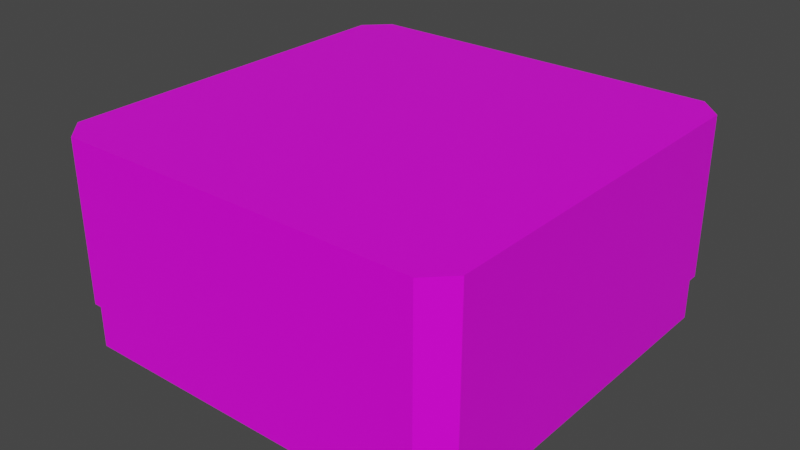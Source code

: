 # Source: room.blend  (saved by Blender 2.82.7; exported with 4.5.12 LTS)
import bpy
from mathutils import Matrix  # noqa: F401  (used for matrix-valued properties, if any)

bpy.ops.wm.read_factory_settings(use_empty=True)
scene = bpy.context.scene
scene.name = 'Scene'

# ---- collections
col_collection = bpy.data.collections.new('Collection'); scene.collection.children.link(col_collection)

# ---- images (referenced by path relative to the original .blend; pixels are not part of the script)
import os
ASSET_DIR = os.environ.get("B2B_ASSET_DIR", "")  # directory of the original .blend (textures are referenced by path, not embedded)
HERE = os.path.dirname(os.path.abspath(__file__))  # packed textures are extracted next to this script under _unpacked/

def load_image(name, relpath, width, height, colorspace="sRGB"):
    """Load a texture the original file referenced (path relative to the .blend, or extracted next to this script)."""
    p = next((c for c in (os.path.join(HERE, relpath), os.path.join(ASSET_DIR, relpath)) if relpath and os.path.exists(c)), "")
    if p:
        img = bpy.data.images.load(p, check_existing=True)
        img.name = name
    else:  # same state as the original file: an image datablock whose file is absent (Cycles renders it pink)
        img = bpy.data.images.new(name, width, height)
        img.source = "FILE"
        img.filepath = "//" + (relpath or name)
    img.colorspace_settings.name = colorspace
    return img
img_room_png = load_image('room.png', 'room.png', 1024, 1024, 'sRGB')

# ---- materials (node trees are filled in below, after node groups)
mat_drink_cage = bpy.data.materials.new('drink cage')
mat_drink_cage.alpha_threshold = 0.0
mat_drink_cage.use_transparent_shadow = False
mat_drink_cage.line_color = (0.0, 0.0, 0.0, 1.0)

# ---- material node trees
mat_drink_cage.use_nodes = True; mat_drink_cage.node_tree.nodes.clear()
_N = mat_drink_cage.node_tree.nodes; _L = mat_drink_cage.node_tree.links
n0 = _N.new('ShaderNodeOutputMaterial'); n0.name = 'Material Output'; n0.location = (300, 300)
n1 = _N.new('ShaderNodeBsdfPrincipled'); n1.name = 'Principled BSDF'; n1.location = (10, 300)
n1.distribution = 'GGX'
n1.subsurface_method = 'BURLEY'
n1.inputs[2].default_value = 0.4
n1.inputs[3].default_value = 1.45
n1.inputs[27].default_value = (0.0, 0.0, 0.0, 1.0)
n1.inputs[28].default_value = 1.0
n2 = _N.new('ShaderNodeTexImage'); n2.name = 'Image Texture'; n2.location = (-342, 150)
n2.image = img_room_png
_L.new(n1.outputs[0], n0.inputs[0])
_L.new(n2.outputs[0], n1.inputs[0])
n0.is_active_output = True

# ---- world
world_world = bpy.data.worlds.new('World'); scene.world = world_world
world_world.use_nodes = True; world_world.node_tree.nodes.clear()
_N = world_world.node_tree.nodes; _L = world_world.node_tree.links
n0 = _N.new('ShaderNodeOutputWorld'); n0.name = 'World Output'; n0.location = (300, 300)
n1 = _N.new('ShaderNodeBackground'); n1.name = 'Background'; n1.location = (10, 300)
n1.inputs[0].default_value = (0.05088, 0.05088, 0.05088, 1.0)
_L.new(n1.outputs[0], n0.inputs[0])
n0.is_active_output = True
world_world.color = (0.05088, 0.05088, 0.05088)
world_world.use_sun_shadow = False
world_world.sun_shadow_jitter_overblur = 0.0

# ---- meshes
me_cube_006 = bpy.data.meshes.new('Cube.006')
me_cube_006.from_pydata([(-1.778, -1.0, 0.2217), (-1.778, -1.0, 3.778), (-2.0, 3.0, 0.0), (-2.0, 3.0, 4.0), (1.778, -1.0, 0.2217), (1.778, -1.0, 3.778), (2.0, 3.0, 0.0), (2.0, 3.0, 4.0), (-2.0, -1.0, 0.0), (-2.0, -1.0, 4.0), (2.0, -1.0, 4.0), (2.0, -1.0, 0.0), (-1.778, 2.376, 0.2217), (-1.778, 2.376, 3.778), (1.778, 2.376, 3.778), (1.778, 2.376, 0.2217), (-1.889, -1.096, 0.1109), (-1.889, -1.096, 3.889), (1.889, -1.096, 3.889), (1.889, -1.096, 0.1109), (-1.9, -0.9189, 0.09), (-1.9, -0.9189, 0.4), (1.9, -0.9189, 0.09), (1.9, -0.9189, 0.4), (-1.9, -1.0, 0.09), (-1.9, -1.0, 0.4), (1.9, -1.0, 0.4), (1.9, -1.0, 0.09), (-1.778, -1.0, 2.4), (1.778, -1.0, 2.4), (-1.778, 2.376, 2.4), (1.778, 2.376, 2.4), (-1.778, -1.0, 2.3), (1.778, -1.0, 2.3), (-1.778, 2.376, 2.3), (1.778, 2.376, 2.3), (3.576e-07, -0.3234, 3.867), (1.192e-07, -0.3234, 2.336), (-1.192e-07, 2.376, 3.867), (-3.576e-07, 2.376, 2.336), (-0.1, -0.3234, 3.867), (-0.1, -0.3234, 2.336), (-0.1, 2.376, 3.867), (-0.1, 2.376, 2.336), (-2.0, -1.0, 3.778), (2.0, -1.0, 3.778), (-2.0, -1.0, 4.0), (2.0, -1.0, 4.0), (-2.055, -1.0, 3.889), (2.055, -1.0, 3.889), (2.0, -1.952, 4.0), (-2.0, -1.952, 4.0), (2.0, -1.952, 3.778), (-2.0, -1.952, 3.778), (-2.055, -2.048, 3.889), (2.055, -2.048, 3.889)], [], [(8, 9, 3, 2), (2, 3, 7, 6), (6, 7, 10, 11), (5, 1, 13, 14), (2, 6, 11, 8), (7, 3, 9, 10), (16, 17, 9, 8), (18, 19, 11, 10), (19, 16, 8, 11), (15, 14, 13, 12), (4, 5, 14, 15), (0, 4, 15, 12), (1, 0, 12, 13), (4, 0, 16, 19), (5, 4, 19, 18), (0, 1, 17, 16), (24, 25, 21, 20), (20, 21, 23, 22), (22, 23, 26, 27), (20, 22, 27, 24), (23, 21, 25, 26), (27, 26, 25, 24), (28, 30, 31, 29), (32, 33, 35, 34), (29, 31, 35, 33), (28, 29, 33, 32), (30, 28, 32, 34), (31, 30, 34, 35), (36, 38, 39, 37), (40, 41, 43, 42), (37, 39, 43, 41), (36, 37, 41, 40), (38, 36, 40, 42), (39, 38, 42, 43), (45, 49, 55, 52), (48, 44, 53, 54), (54, 55, 50, 51), (53, 52, 55, 54), (49, 47, 50, 55), (46, 48, 54, 51), (44, 45, 52, 53), (47, 46, 51, 50), (46, 47, 49, 45, 44, 48)])
_uv = me_cube_006.uv_layers.new(name='UVMap')
_uv.uv.foreach_set('vector', [0.5, 0.5, 0.5, 0.5, 0.5, 0.5, 0.5, 0.5, 0.5, 0.5, 0.5, 0.5, 0.5, 0.5, 0.5, 0.5, 0.5, 0.5, 0.5, 0.5, 0.5, 0.5, 0.5, 0.5, 0.5, 0.5, 0.5, 0.5, 0.5, 0.5, 0.5, 0.5, 0.5, 0.5, 0.5, 0.5, 0.5, 0.5, 0.5, 0.5, 0.5, 0.5, 0.5, 0.5, 0.5, 0.5, 0.5, 0.5, 0.5, 0.5, 0.5, 0.5, 0.5, 0.5, 0.5, 0.5, 0.5, 0.5, 0.5, 0.5, 0.5, 0.5, 0.5, 0.5, 0.5, 0.5, 0.5, 0.5, 0.5, 0.5, 0.5, 0.5, 0.5, 0.5, 0.5, 0.5, 0.5, 0.5, 0.5, 0.5, 0.5, 0.5, 0.5, 0.5, 0.5, 0.5, 0.5, 0.5, 0.5, 0.5, 0.5, 0.5, 0.5, 0.5, 0.5, 0.5, 0.5, 0.5, 0.5, 0.5, 0.5, 0.5, 0.5, 0.5, 0.5, 0.5, 0.5, 0.5, 0.5, 0.5, 0.5, 0.5, 0.5, 0.5, 0.5, 0.5, 0.5, 0.5, 0.5, 0.5, 0.5, 0.5, 0.5, 0.5, 0.5, 0.5, 0.5, 0.5, 0.8008, 0.4141, 0.8008, 0.4141, 0.8008, 0.4141, 0.8008, 0.4141, 0.8008, 0.4141, 0.8008, 0.4141, 0.8008, 0.4141, 0.8008, 0.4141, 0.8008, 0.4141, 0.8008, 0.4141, 0.8008, 0.4141, 0.8008, 0.4141, 0.8008, 0.4141, 0.8008, 0.4141, 0.8008, 0.4141, 0.8008, 0.4141, 0.8008, 0.4141, 0.8008, 0.4141, 0.8008, 0.4141, 0.8008, 0.4141, 0.8008, 0.4141, 0.8008, 0.4141, 0.8008, 0.4141, 0.8008, 0.4141, 0.8125, 0.4375, 0.8125, 0.4375, 0.8125, 0.4375, 0.8125, 0.4375, 0.8125, 0.4375, 0.8125, 0.4375, 0.8125, 0.4375, 0.8125, 0.4375, 0.8125, 0.4375, 0.8125, 0.4375, 0.8125, 0.4375, 0.8125, 0.4375, 0.8125, 0.4375, 0.8125, 0.4375, 0.8125, 0.4375, 0.8125, 0.4375, 0.8125, 0.4375, 0.8125, 0.4375, 0.8125, 0.4375, 0.8125, 0.4375, 0.8125, 0.4375, 0.8125, 0.4375, 0.8125, 0.4375, 0.8125, 0.4375, 0.8125, 0.4375, 0.8125, 0.4375, 0.8125, 0.4375, 0.8125, 0.4375, 0.8125, 0.4375, 0.8125, 0.4375, 0.8125, 0.4375, 0.8125, 0.4375, 0.8125, 0.4375, 0.8125, 0.4375, 0.8125, 0.4375, 0.8125, 0.4375, 0.8125, 0.4375, 0.8125, 0.4375, 0.8125, 0.4375, 0.8125, 0.4375, 0.8125, 0.4375, 0.8125, 0.4375, 0.8125, 0.4375, 0.8125, 0.4375, 0.8125, 0.4375, 0.8125, 0.4375, 0.8125, 0.4375, 0.8125, 0.4375, 0.5, 0.5, 0.5, 0.5, 0.5, 0.5, 0.5, 0.5, 0.5, 0.5, 0.5, 0.5, 0.5, 0.5, 0.5, 0.5, 0.5, 0.5, 0.5, 0.5, 0.5, 0.5, 0.5, 0.5, 0.5, 0.5, 0.5, 0.5, 0.5, 0.5, 0.5, 0.5, 0.5, 0.5, 0.5, 0.5, 0.5, 0.5, 0.5, 0.5, 0.5, 0.5, 0.5, 0.5, 0.5, 0.5, 0.5, 0.5, 0.5, 0.5, 0.5, 0.5, 0.5, 0.5, 0.5, 0.5, 0.5, 0.5, 0.5, 0.5, 0.5, 0.5, 0.5, 0.5, 0.5, 0.5, 0.5, 0.5, 0.5, 0.5, 0.5, 0.5, 0.5, 0.5, 0.5, 0.5])
me_cube_006.materials.append(mat_drink_cage)
me_cube_006.use_remesh_fix_poles = True
me_cube_006.use_remesh_preserve_attributes = False
me_cube_006.use_mirror_vertex_groups = False
me_cube_006.update()
me_cube = bpy.data.meshes.new('Cube')
me_cube.from_pydata([(0.8733, -0.9842, 0.6799), (0.9842, -0.8733, 0.6799), (0.9842, 0.8733, 0.6799), (0.8733, 0.9842, 0.6799), (-0.8733, 0.9842, 0.6799), (-0.9842, 0.8733, 0.6799), (-0.8733, -0.9842, 0.6799), (-0.9842, -0.8733, 0.6799), (-0.9842, -0.8733, 0.0), (-0.8733, -0.9842, 0.0), (-0.8873, -1.0, 3.333), (-1.0, -0.8873, 3.333), (-0.8733, 0.9842, 0.0), (-0.9842, 0.8733, 0.0), (-1.0, 0.8873, 3.333), (-0.8873, 1.0, 3.333), (0.8733, -0.9842, 0.0), (0.9842, -0.8733, 0.0), (1.0, -0.8873, 3.333), (0.8873, -1.0, 3.333), (0.9842, 0.8733, 0.0), (0.8733, 0.9842, 0.0), (0.8873, 1.0, 3.333), (1.0, 0.8873, 3.333), (1.0, -0.8873, 0.7238), (0.8873, 1.0, 0.7238), (-0.8873, -1.0, 0.7238), (-1.0, 0.8873, 0.7238), (-1.0, -0.8873, 0.7238), (-0.8873, 1.0, 0.7238), (1.0, 0.8873, 0.7238), (0.8873, -1.0, 0.7238)], [], [(31, 26, 10, 19), (30, 24, 18, 23), (24, 1, 0, 31), (22, 23, 18, 19, 10, 11, 14, 15), (28, 27, 14, 11), (29, 25, 22, 15), (28, 11, 10, 26), (5, 13, 12, 4), (3, 21, 20, 2), (1, 17, 16, 0), (12, 13, 8, 9, 16, 17, 20, 21), (25, 3, 2, 30), (27, 5, 4, 29), (8, 7, 6, 9), (12, 21, 3, 4), (8, 13, 5, 7), (20, 17, 1, 2), (16, 9, 6, 0), (14, 27, 29, 15), (22, 25, 30, 23), (7, 28, 26, 6), (4, 3, 25, 29), (7, 5, 27, 28), (18, 24, 31, 19), (2, 1, 24, 30), (0, 6, 26, 31)])
_uv = me_cube.uv_layers.new(name='UVMap')
_uv.uv.foreach_set('vector', [0.5, 0.6562, 0.5, 0.6562, 0.5, 0.6562, 0.5, 0.6562, 0.5, 0.6562, 0.5, 0.6562, 0.5, 0.6562, 0.5, 0.6562, 0.7812, 0.5625, 0.7812, 0.5625, 0.7812, 0.5625, 0.7812, 0.5625, 0.1875, 0.4375, 0.1875, 0.4375, 0.1875, 0.4375, 0.1875, 0.4375, 0.1875, 0.4375, 0.1875, 0.4375, 0.1875, 0.4375, 0.1875, 0.4375, 0.5, 0.6562, 0.5, 0.6562, 0.5, 0.6562, 0.5, 0.6562, 0.5, 0.6562, 0.5, 0.6562, 0.5, 0.6562, 0.5, 0.6562, 0.5, 0.6562, 0.5, 0.6562, 0.5, 0.6562, 0.5, 0.6562, 0.7812, 0.5625, 0.7812, 0.5625, 0.7812, 0.5625, 0.7812, 0.5625, 0.7812, 0.5625, 0.7812, 0.5625, 0.7812, 0.5625, 0.7812, 0.5625, 0.7812, 0.5625, 0.7812, 0.5625, 0.7812, 0.5625, 0.7812, 0.5625, 0.25, 0.5, 0.25, 0.5, 0.25, 0.5, 0.25, 0.5, 0.25, 0.5, 0.25, 0.5, 0.25, 0.5, 0.25, 0.5, 0.7812, 0.5625, 0.7812, 0.5625, 0.7812, 0.5625, 0.7812, 0.5625, 0.7812, 0.5625, 0.7812, 0.5625, 0.7812, 0.5625, 0.7812, 0.5625, 0.7812, 0.5625, 0.7812, 0.5625, 0.7812, 0.5625, 0.7812, 0.5625, 0.7812, 0.5625, 0.7812, 0.5625, 0.7812, 0.5625, 0.7812, 0.5625, 0.7812, 0.5625, 0.7812, 0.5625, 0.7812, 0.5625, 0.7812, 0.5625, 0.7812, 0.5625, 0.7812, 0.5625, 0.7812, 0.5625, 0.7812, 0.5625, 0.7812, 0.5625, 0.7812, 0.5625, 0.7812, 0.5625, 0.7812, 0.5625, 0.5, 0.6562, 0.5, 0.6562, 0.5, 0.6562, 0.5, 0.6562, 0.5, 0.6562, 0.5, 0.6562, 0.5, 0.6562, 0.5, 0.6562, 0.7812, 0.5625, 0.7812, 0.5625, 0.7812, 0.5625, 0.7812, 0.5625, 0.7812, 0.5625, 0.7812, 0.5625, 0.7812, 0.5625, 0.7812, 0.5625, 0.7812, 0.5625, 0.7812, 0.5625, 0.7812, 0.5625, 0.7812, 0.5625, 0.5, 0.6562, 0.5, 0.6562, 0.5, 0.6562, 0.5, 0.6562, 0.7812, 0.5625, 0.7812, 0.5625, 0.7812, 0.5625, 0.7812, 0.5625, 0.7812, 0.5625, 0.7812, 0.5625, 0.7812, 0.5625, 0.7812, 0.5625])
me_cube.materials.append(mat_drink_cage)
me_cube.use_remesh_fix_poles = True
me_cube.use_remesh_preserve_attributes = False
me_cube.use_mirror_vertex_groups = False
me_cube.update()

# ---- objects
ob_cube_006 = bpy.data.objects.new('Cube.006', me_cube_006)
ob_cube = bpy.data.objects.new('Cube', me_cube)

# ---- transforms, parenting, visibility, modifiers, constraints
ob_cube_006.location = (0.0, 0.0, 0.0)
ob_cube_006.lineart.crease_threshold = 0.0
_vg = ob_cube_006.vertex_groups.new(name='bevel')
_vg.add([44, 45, 48, 49], 1.0, 'REPLACE')
_m = ob_cube_006.modifiers.new('Bevel', 'BEVEL')
_m.width = 0.014
_m.width_pct = 0.014
_m.limit_method = 'VGROUP'
_m.vertex_group = 'bevel'
ob_cube.location = (0.0, 0.0, 0.0)
ob_cube.scale = (10.0, 10.0, 3.0)
ob_cube.lineart.crease_threshold = 0.0

# ---- collection membership
col_collection.objects.link(ob_cube_006)
col_collection.objects.link(ob_cube)

# ---- scene / render settings (as saved in the file)
scene.frame_start = 1; scene.frame_end = 250; scene.frame_set(2)
scene.render.engine = 'BLENDER_EEVEE_NEXT'
scene.cycles.use_denoising = False
scene.cycles.samples = 128
scene.cycles.sampling_pattern = 'TABULATED_SOBOL'
scene.cycles.use_adaptive_sampling = False
scene.cycles.use_light_tree = False
scene.view_settings.view_transform = 'Filmic'
bpy.context.view_layer.update()

# ---- added for rendering (the .blend has no active camera and no usable light): camera, sun
cam_auto = bpy.data.cameras.new('AutoCamera')
cam_auto.lens = 50.0
cam_auto.sensor_width = 36.0
cam_auto.clip_end = 1000.0
ob_auto_camera = bpy.data.objects.new('AutoCamera', cam_auto)
scene.collection.objects.link(ob_auto_camera)
ob_auto_camera.location = (27.7567, -33.3081, 27.2054)
ob_auto_camera.rotation_euler = (1.09748, -7.21219e-08, 0.694738)
scene.camera = ob_auto_camera
light_auto_sun = bpy.data.lights.new('AutoSun', 'SUN')
light_auto_sun.energy = 3.0
light_auto_sun.angle = 0.0523599
ob_auto_sun = bpy.data.objects.new('AutoSun', light_auto_sun)
scene.collection.objects.link(ob_auto_sun)
ob_auto_sun.rotation_euler = (0.872665, 0.174533, 0.523599)
bpy.context.view_layer.update()
